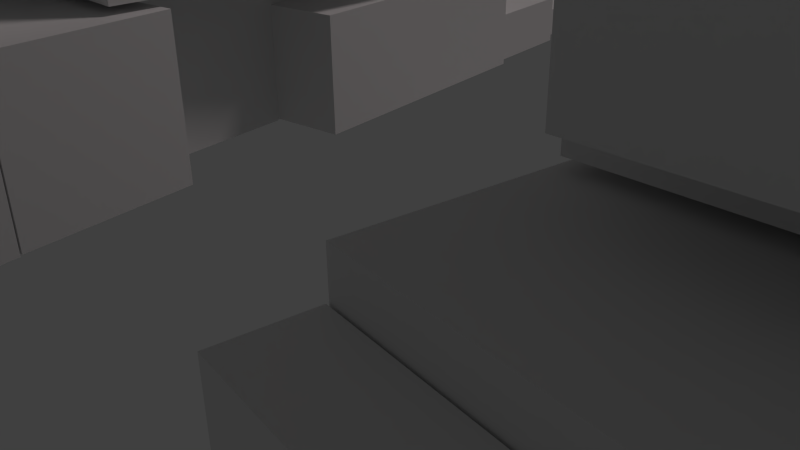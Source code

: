 # Source: mecha02.blend  (saved by Blender 2.78.0; exported with 4.5.12 LTS)
import bpy
from mathutils import Matrix  # noqa: F401  (used for matrix-valued properties, if any)

bpy.ops.wm.read_factory_settings(use_empty=True)
scene = bpy.context.scene
scene.name = 'Scene'

# ---- collections
col_collection_1 = bpy.data.collections.new('Collection 1'); scene.collection.children.link(col_collection_1)

# ---- materials (node trees are filled in below, after node groups)
mat_material = bpy.data.materials.new('Material')
mat_material.alpha_threshold = 0.0
mat_material.use_transparent_shadow = False
mat_material.roughness = 0.5
mat_material.line_color = (0.0, 0.0, 0.0, 1.0)

# ---- material node trees

# ---- world
world_world = bpy.data.worlds.new('World'); scene.world = world_world
world_world.color = (0.05088, 0.05088, 0.05088)
world_world.use_sun_shadow = False
world_world.sun_shadow_jitter_overblur = 0.0
world_world.cycles.sampling_method = 'NONE'
world_world.cycles.sample_map_resolution = 256

# ---- cameras
cam_camera = bpy.data.cameras.new('Camera')
cam_camera.clip_end = 100.0
cam_camera.lens = 35.0
cam_camera.sensor_width = 32.0
cam_camera.sensor_height = 18.0
cam_camera.ortho_scale = 7.314
cam_camera.dof.focus_distance = 0.0
cam_camera.dof.aperture_fstop = 128.0

# ---- lights
light_lamp = bpy.data.lights.new('Lamp', 'SUN')
light_lamp.color = (1.0, 0.8829, 0.8829)
light_lamp.transmission_factor = 0.0
light_lamp.cutoff_distance = 30.0
light_lamp.angle = 0.1993
light_lamp.energy = 0.5
light_lamp.shadow_buffer_clip_start = 1.001
light_lamp.shadow_soft_size = 0.1
light_lamp.shadow_cascade_max_distance = 1000.0
light_lamp.cycles.use_multiple_importance_sampling = False

# ---- meshes
me_cube_027 = bpy.data.meshes.new('Cube.027')
me_cube_027.from_pydata([(1.353, 1.145, -2.055), (1.353, 1.534, -2.384), (1.555, 1.534, -2.384), (1.555, 1.145, -2.055), (1.353, 1.988, -1.321), (1.353, 2.377, -1.651), (1.555, 2.377, -1.651), (1.555, 1.988, -1.321), (1.314, 0.5815, -0.0793), (1.314, 2.299, -0.989), (1.595, 2.299, -0.989), (1.595, 0.5815, -0.0793), (1.314, 0.794, 0.2748), (1.314, 2.512, -0.6349), (1.595, 2.512, -0.6349), (1.595, 0.794, 0.2748), (1.314, 0.2504, -1.077), (1.314, 5.11, -2.815), (1.595, 5.11, -2.815), (1.595, 0.2504, -1.077), (1.314, 0.4166, -0.5746), (1.314, 5.276, -2.313), (1.595, 5.276, -2.313), (1.595, 0.4166, -0.5746), (1.314, 0.3744, -0.5649), (1.314, 5.464, -2.386), (1.595, 5.464, -2.386), (1.595, 0.3744, -0.5649), (1.314, 0.5405, -0.06274), (1.314, 5.631, -1.884), (1.595, 5.631, -1.884), (1.595, 0.5405, -0.06274), (1.248, 0.9759, -2.531), (1.248, 1.743, -2.975), (1.726, 1.743, -2.975), (1.726, 0.9759, -2.531), (1.248, 1.403, -1.733), (1.248, 2.17, -2.177), (1.726, 2.17, -2.177), (1.726, 1.403, -1.733), (-1.691, 0.9822, -2.565), (-1.691, 1.75, -3.008), (-1.214, 1.75, -3.008), (-1.214, 0.9822, -2.565), (-1.691, 1.409, -1.767), (-1.691, 2.176, -2.21), (-1.214, 2.176, -2.21), (-1.214, 1.409, -1.767), (1.178, -1.128, -1.332), (1.178, -0.5829, -1.222), (1.785, -0.5829, -1.222), (1.785, -1.128, -1.332), (1.178, -1.233, -0.7652), (1.178, -0.6878, -0.656), (1.785, -0.6878, -0.656), (1.785, -1.233, -0.7652), (-1.752, -1.128, -1.332), (-1.752, -0.5829, -1.222), (-1.145, -0.5829, -1.222), (-1.145, -1.128, -1.332), (-1.752, -1.233, -0.7652), (-1.752, -0.6878, -0.656), (-1.145, -0.6878, -0.656), (-1.145, -1.233, -0.7652), (-1.742, 1.055, -2.707), (-1.742, 1.546, -1.663), (-1.163, 1.546, -1.663), (-1.163, 1.055, -2.707), (-1.742, -1.057, -1.632), (-1.742, -0.5656, -0.5886), (-1.163, -0.5656, -0.5886), (-1.163, -1.057, -1.632), (1.191, 1.055, -2.707), (1.191, 1.546, -1.663), (1.769, 1.546, -1.663), (1.769, 1.055, -2.707), (1.191, -1.057, -1.632), (1.191, -0.5656, -0.5886), (1.769, -0.5656, -0.5886), (1.769, -1.057, -1.632), (1.222, -1.301, -0.8935), (1.222, -0.3229, -0.6975), (1.738, -0.3229, -0.6975), (1.738, -1.301, -0.8935), (1.222, -1.551, 0.4579), (1.222, -0.5733, 0.6539), (1.738, -0.5733, 0.6539), (1.738, -1.551, 0.4579), (-1.719, -1.301, -0.8935), (-1.719, -0.3229, -0.6975), (-1.204, -0.3229, -0.6975), (-1.204, -1.301, -0.8935), (-1.719, -1.551, 0.4579), (-1.719, -0.5733, 0.6539), (-1.204, -0.5733, 0.6539), (-1.204, -1.551, 0.4579), (2.292, -2.607, -1.34), (2.292, -0.6399, -0.9455), (2.42, -0.6617, -0.8279), (2.42, -2.629, -1.222), (1.646, -3.333, 2.58), (1.774, -3.355, 2.697), (1.782, 0.09424, 2.503), (1.646, -0.7516, 3.097), (1.774, -0.8183, 3.206), (1.914, 0.09117, 2.619), (-2.373, -2.608, -1.334), (-2.373, -0.641, -0.9398), (-2.231, -0.6354, -0.97), (-2.231, -2.603, -1.364), (-1.791, -3.341, 2.621), (-1.65, -3.335, 2.591), (-1.888, 0.09051, 2.523), (-1.791, -0.7592, 3.138), (-1.65, -0.7985, 3.099), (-1.745, 0.1155, 2.487), (0.9488, -1.678, 0.4439), (0.9488, -0.2427, 0.7314), (2.03, -0.323, 1.165), (2.03, -1.758, 0.8771), (0.783, -1.948, 1.904), (0.783, -0.5131, 2.191), (1.864, -0.5934, 2.624), (1.864, -2.029, 2.337), (0.9776, -1.522, 0.43), (0.9776, -0.3823, 0.6584), (1.855, -0.3907, 0.7037), (1.855, -1.531, 0.4753), (0.9602, -1.742, 1.615), (0.9602, -0.6018, 1.843), (1.838, -0.6102, 1.889), (1.838, -1.75, 1.66), (-1.842, -1.522, 0.43), (-1.842, -0.3823, 0.6584), (-0.9639, -0.3907, 0.7037), (-0.9639, -1.531, 0.4753), (-1.859, -1.742, 1.615), (-1.859, -0.6018, 1.843), (-0.9813, -0.6102, 1.889), (-0.9813, -1.75, 1.66), (-2.035, -1.758, 0.8764), (-2.035, -0.3228, 1.164), (-0.9535, -0.2428, 0.732), (-0.9535, -1.678, 0.4444), (-1.87, -2.029, 2.336), (-1.87, -0.5933, 2.624), (-0.7881, -0.5133, 2.192), (-0.7881, -1.949, 1.904), (-0.1957, -0.945, 0.8075), (-0.1957, -0.114, 0.5989), (0.1957, -0.114, 0.5989), (0.1957, -0.945, 0.8075), (-0.1957, -0.8275, 1.314), (-0.1957, 0.003594, 1.105), (0.1957, 0.003594, 1.105), (0.1957, -0.8275, 1.314), (-0.08358, -1.173, 1.23), (-0.08358, -0.2899, 1.407), (0.1307, -0.2899, 1.407), (0.1307, -1.173, 1.23), (-0.08358, -1.323, 2.034), (-0.08358, -0.439, 2.211), (0.1307, -0.439, 2.211), (0.1307, -1.323, 2.034), (-0.1357, -0.8433, 1.346), (-0.1357, 0.1402, 1.543), (0.1357, 0.1402, 1.543), (0.1357, -0.8433, 1.346), (-0.1357, -0.9378, 1.856), (-0.1357, 0.04581, 2.053), (0.1357, 0.04581, 2.053), (0.1357, -0.9378, 1.856), (0.09239, -1.23, 1.316), (0.09239, -0.3469, 1.493), (0.2949, -0.3469, 1.493), (0.2949, -1.23, 1.316), (0.09239, -1.38, 2.121), (0.09239, -0.496, 2.298), (0.2949, -0.496, 2.298), (0.2949, -1.38, 2.121), (-0.2704, -1.23, 1.316), (-0.2704, -0.3469, 1.493), (-0.06789, -0.3469, 1.493), (-0.06789, -1.23, 1.316), (-0.2704, -1.38, 2.121), (-0.2704, -0.496, 2.298), (-0.06789, -0.496, 2.298), (-0.06789, -1.38, 2.121), (0.3197, -0.9449, 1.136), (0.3197, 0.3435, 1.394), (0.4763, 0.3309, 1.462), (0.4763, -0.9575, 1.204), (0.2406, -1.064, 1.78), (0.2406, 0.2243, 2.038), (0.3972, 0.2117, 2.106), (0.3972, -1.077, 1.848), (-0.4446, -0.9584, 1.209), (-0.4446, 0.33, 1.467), (-0.2888, 0.3436, 1.394), (-0.2888, -0.9448, 1.136), (-0.3589, -1.077, 1.85), (-0.3589, 0.2113, 2.108), (-0.2031, 0.2249, 2.035), (-0.2031, -1.064, 1.776), (-0.2822, -1.359, 1.293), (-0.2822, -0.04734, 1.335), (-0.06789, -0.04734, 1.335), (-0.06789, -1.359, 1.293), (-0.2822, -1.383, 2.112), (-0.2822, -0.0713, 2.154), (-0.06789, -0.0713, 2.154), (-0.06789, -1.383, 2.112), (0.09239, -1.359, 1.293), (0.09239, -0.04734, 1.335), (0.3067, -0.04734, 1.335), (0.3067, -1.359, 1.293), (0.09239, -1.383, 2.112), (0.09239, -0.0713, 2.154), (0.3067, -0.0713, 2.154), (0.3067, -1.383, 2.112), (-0.258, -1.566, 0.6935), (-0.258, -0.278, 0.9516), (0.258, -0.278, 0.9516), (0.258, -1.566, 0.6935), (-0.258, -1.661, 1.205), (-0.258, -0.3728, 1.463), (0.258, -0.3728, 1.463), (0.258, -1.661, 1.205), (-0.6831, -1.466, 0.3422), (-0.6831, 0.4151, 0.2586), (-0.47, 0.4151, 0.2586), (-0.47, -1.466, 0.3422), (-0.6831, -1.423, 1.379), (-0.6831, 0.4577, 1.296), (-0.47, 0.4577, 1.296), (-0.47, -1.423, 1.379), (0.4878, -1.466, 0.3422), (0.4878, 0.4151, 0.2586), (0.701, 0.4151, 0.2586), (0.701, -1.466, 0.3422), (0.4878, -1.423, 1.379), (0.4878, 0.4577, 1.296), (0.701, 0.4577, 1.296), (0.701, -1.423, 1.379), (-0.5453, -3.082, -0.9987), (-0.5453, -1.307, -0.4035), (-0.1219, -1.307, -0.4035), (-0.1219, -3.082, -0.9987), (-0.5453, -3.318, -0.2398), (-0.5453, -1.542, 0.3554), (-0.1219, -1.542, 0.3554), (-0.1219, -3.318, -0.2398), (-0.6413, -4.193, -0.8995), (-0.6413, -1.223, 0.09606), (-0.02591, -1.223, 0.09606), (-0.02591, -4.193, -0.8995), (-0.6413, -4.485, 0.04179), (-0.6413, -1.515, 1.037), (-0.02591, -1.515, 1.037), (-0.02591, -4.485, 0.04179), (0.1127, -3.082, -0.9987), (0.1127, -1.307, -0.4035), (0.5361, -1.307, -0.4035), (0.5361, -3.082, -0.9987), (0.1127, -3.318, -0.2398), (0.1127, -1.542, 0.3554), (0.5361, -1.542, 0.3554), (0.5361, -3.318, -0.2398), (0.01676, -4.193, -0.8995), (0.01676, -1.223, 0.09606), (0.6321, -1.223, 0.09606), (0.6321, -4.193, -0.8995), (0.01676, -4.485, 0.04179), (0.01676, -1.515, 1.037), (0.6321, -1.515, 1.037), (0.6321, -4.485, 0.04179), (-0.7088, -1.975, -1.222), (-0.7088, 0.1863, -0.7888), (0.7088, 0.1863, -0.7888), (0.7088, -1.975, -1.222), (-0.7088, -2.3, 0.5333), (-0.7088, -0.1388, 0.9663), (0.7088, -0.1388, 0.9663), (0.7088, -2.3, 0.5333), (-1.0, -1.0, -1.0), (-1.0, 1.0, -1.0), (1.0, 1.0, -1.0), (1.0, -1.0, -1.0), (-1.0, -1.0, 1.0), (-1.0, 1.0, 1.0), (1.0, 1.0, 1.0), (1.0, -1.0, 1.0), (-0.5368, -1.771, -1.778), (-0.5368, 0.1962, -1.384), (0.5368, 0.1962, -1.384), (0.5368, -1.771, -1.778), (-0.5368, -1.86, -1.301), (-0.5368, 0.1078, -0.9073), (0.5368, 0.1078, -0.9073), (0.5368, -1.86, -1.301), (-0.3974, -3.747, -3.662), (-0.3974, -2.76, -4.22), (0.3974, -2.76, -4.22), (0.3974, -3.747, -3.662), (-0.3974, -2.454, -1.253), (-0.3974, -1.466, -1.81), (0.3974, -1.466, -1.81), (0.3974, -2.454, -1.253), (-0.7088, -1.728, -3.773), (-0.7088, 0.8692, -3.253), (0.7088, 0.8692, -3.253), (0.7088, -1.728, -3.773), (-0.7088, -2.092, -1.81), (-0.7088, 0.5053, -1.289), (0.7088, 0.5053, -1.289), (0.7088, -2.092, -1.81), (-0.3389, 0.2249, -3.684), (-0.3389, 1.471, -3.73), (0.3389, 1.471, -3.73), (0.3389, 0.2249, -3.684), (-0.3389, 0.3049, -1.332), (-0.3389, 1.551, -1.378), (0.3389, 1.551, -1.378), (0.3389, 0.3049, -1.332), (-1.266, -0.411, -9.942), (-1.289, -0.1349, -9.887), (-0.4855, 0.07867, -9.844), (-0.463, -0.1974, -9.899), (-1.266, -0.5348, -9.273), (-1.289, -0.2588, -9.218), (-0.4855, -0.0452, -9.175), (-0.463, -0.3212, -9.231), (-1.289, -0.1282, -9.879), (-1.356, 0.6867, -9.716), (-0.5525, 0.9003, -9.673), (-0.4861, 0.08542, -9.836), (-1.289, -0.278, -9.07), (-1.356, 0.5369, -8.907), (-0.5525, 0.7505, -8.864), (-0.4861, -0.06442, -9.028), (-1.182, 0.7564, -9.711), (-1.248, 1.571, -9.548), (-0.7967, 1.691, -9.524), (-0.7303, 0.8764, -9.687), (-1.182, 0.5977, -8.854), (-1.248, 1.413, -8.691), (-0.7967, 1.533, -8.667), (-0.7303, 0.7177, -8.83), (-0.8785, 3.264, -9.191), (-0.932, 3.921, -9.059), (-0.7746, 3.963, -9.051), (-0.7211, 3.306, -9.182), (-0.8785, 3.209, -8.892), (-0.932, 3.866, -8.76), (-0.7746, 3.907, -8.752), (-0.7211, 3.251, -8.884), (-0.8991, 3.901, -9.053), (-0.9317, 4.301, -8.973), (-0.8359, 4.327, -8.968), (-0.8033, 3.927, -9.048), (-0.8991, 3.868, -8.871), (-0.9317, 4.267, -8.791), (-0.8359, 4.293, -8.786), (-0.8033, 3.893, -8.866), (-1.579, 3.72, -9.089), (-1.612, 4.12, -9.009), (-1.516, 4.146, -9.004), (-1.483, 3.746, -9.084), (-1.579, 3.687, -8.907), (-1.612, 4.087, -8.827), (-1.516, 4.112, -8.822), (-1.483, 3.712, -8.902), (-1.559, 3.083, -9.227), (-1.612, 3.74, -9.095), (-1.455, 3.782, -9.087), (-1.401, 3.125, -9.219), (-1.559, 3.028, -8.928), (-1.612, 3.685, -8.797), (-1.455, 3.727, -8.788), (-1.401, 3.07, -8.92), (-0.7042, 3.328, -9.189), (-0.5761, 1.756, -9.504), (-0.7996, 1.696, -9.516), (-0.9278, 3.268, -9.201), (-0.7042, 3.211, -8.561), (-0.5761, 1.639, -8.876), (-0.7996, 1.58, -8.888), (-0.9278, 3.152, -8.573), (-1.378, 3.148, -9.225), (-1.25, 1.576, -9.54), (-1.474, 1.517, -9.552), (-1.602, 3.089, -9.237), (-1.378, 3.032, -8.597), (-1.25, 1.46, -8.912), (-1.474, 1.4, -8.924), (-1.602, 2.973, -8.609), (-0.9366, 3.406, -9.175), (-0.7964, 1.686, -9.52), (-1.248, 1.566, -9.544), (-1.388, 3.286, -9.199), (-0.9366, 3.248, -8.318), (-0.7964, 1.528, -8.663), (-1.248, 1.408, -8.687), (-1.388, 3.128, -8.343), (-0.9366, 3.278, -8.481), (-1.388, 3.158, -8.507), (-0.9586, 3.676, -9.121), (-1.41, 3.556, -9.145), (-0.9586, 3.548, -8.427), (-1.41, 3.428, -8.453), (-1.504, 0.16, -8.742), (-1.504, 2.39, -8.296), (-0.682, 2.39, -8.296), (-0.682, 0.16, -8.742), (-1.504, -0.2804, -6.365), (-1.504, 1.95, -5.918), (-0.682, 1.95, -5.918), (-0.682, -0.2804, -6.365), (-1.607, 0.5042, -8.872), (-1.607, 2.117, -8.549), (-0.5795, 2.117, -8.549), (-0.5795, 0.5042, -8.872), (-1.607, -0.06039, -5.824), (-1.607, 1.552, -5.501), (-0.5795, 1.552, -5.501), (-0.5795, -0.06039, -5.824), (-1.363, 1.234, -5.974), (-1.363, 1.859, -6.192), (-0.8234, 1.859, -6.192), (-0.8234, 1.234, -5.974), (-1.363, 1.646, -4.694), (-1.363, 2.271, -4.911), (-0.8234, 2.271, -4.911), (-0.8234, 1.646, -4.694), (-1.281, -0.009966, -5.987), (-1.57, 1.156, -5.256), (-0.9741, 1.604, -5.166), (-0.6849, 0.4379, -5.897), (-1.091, -1.338, -3.421), (-1.38, -0.1715, -2.69), (-0.7847, 0.2763, -2.601), (-0.4954, -0.8898, -3.331), (-1.406, -0.03981, -5.761), (-1.63, 0.8637, -5.194), (-0.8254, 1.469, -5.073), (-0.6013, 0.565, -5.639), (-1.24, -1.202, -3.514), (-1.464, -0.2986, -2.948), (-0.6595, 0.3062, -2.827), (-0.4354, -0.5974, -3.393), (-1.64, 0.9483, -5.753), (-1.64, 1.434, -5.655), (-0.5462, 1.434, -5.655), (-0.5462, 0.9483, -5.753), (-1.64, 0.8547, -5.247), (-1.64, 1.341, -5.15), (-0.5462, 1.341, -5.15), (-0.5462, 0.8547, -5.247), (0.5977, 0.9483, -5.753), (0.5977, 1.434, -5.655), (1.691, 1.434, -5.655), (1.691, 0.9483, -5.753), (0.5977, 0.8547, -5.247), (0.5977, 1.341, -5.15), (1.691, 1.341, -5.15), (1.691, 0.8547, -5.247), (0.5869, 0.5354, -5.645), (0.7905, 1.454, -5.076), (1.607, 0.9041, -5.186), (1.403, -0.01405, -5.755), (0.4362, -0.6377, -3.401), (0.6398, 0.2804, -2.832), (1.456, -0.2691, -2.942), (1.253, -1.187, -3.511), (0.6739, 0.4142, -5.902), (0.9367, 1.599, -5.167), (1.541, 1.192, -5.249), (1.279, 0.007265, -5.983), (0.5018, -0.9258, -3.339), (0.7646, 0.2591, -2.604), (1.369, -0.1478, -2.686), (1.106, -1.333, -3.42), (0.875, 1.234, -5.974), (0.875, 1.859, -6.192), (1.414, 1.859, -6.192), (1.414, 1.234, -5.974), (0.875, 1.646, -4.694), (0.875, 2.271, -4.911), (1.414, 2.271, -4.911), (1.414, 1.646, -4.694), (0.631, 0.5042, -8.872), (0.631, 2.117, -8.549), (1.658, 2.117, -8.549), (1.658, 0.5042, -8.872), (0.631, -0.06039, -5.824), (0.631, 1.552, -5.501), (1.658, 1.552, -5.501), (1.658, -0.06039, -5.824), (0.7335, 0.16, -8.742), (0.7335, 2.39, -8.296), (1.556, 2.39, -8.296), (1.556, 0.16, -8.742), (0.7335, -0.2804, -6.365), (0.7335, 1.95, -5.918), (1.556, 1.95, -5.918), (1.556, -0.2804, -6.365), (0.5517, -0.2196, -9.904), (0.5709, 0.05721, -9.848), (1.376, -0.1249, -9.885), (1.357, -0.4018, -9.94), (0.5517, -0.3435, -9.235), (0.5709, -0.06667, -9.18), (1.376, -0.2488, -9.216), (1.357, -0.5257, -9.272), (0.5714, 0.06398, -9.841), (0.6281, 0.8813, -9.677), (1.434, 0.6992, -9.714), (1.377, -0.1182, -9.877), (0.5714, -0.08586, -9.032), (0.6281, 0.7315, -8.868), (1.434, 0.5493, -8.905), (1.377, -0.268, -9.068), (0.8061, 0.8643, -9.689), (0.8627, 1.682, -9.526), (1.315, 1.579, -9.546), (1.259, 0.762, -9.71), (0.8061, 0.7056, -8.833), (0.8627, 1.523, -8.669), (1.315, 1.421, -8.689), (1.259, 0.6033, -8.853), (1.47, 3.134, -9.217), (1.516, 3.793, -9.085), (1.673, 3.757, -9.092), (1.628, 3.099, -9.224), (1.47, 3.079, -8.918), (1.516, 3.738, -8.786), (1.673, 3.702, -8.793), (1.628, 3.043, -8.925), (1.545, 3.758, -9.082), (1.572, 4.159, -9.001), (1.668, 4.137, -9.006), (1.641, 3.736, -9.086), (1.545, 3.724, -8.9), (1.572, 4.125, -8.819), (1.668, 4.104, -8.824), (1.641, 3.703, -8.904), (0.8624, 3.912, -9.051), (0.8902, 4.313, -8.97), (0.9863, 4.292, -8.975), (0.9585, 3.891, -9.055), (0.8624, 3.879, -8.869), (0.8902, 4.28, -8.789), (0.9863, 4.258, -8.793), (0.9585, 3.857, -8.873), (0.7877, 3.289, -9.186), (0.8333, 3.947, -9.054), (0.9912, 3.911, -9.061), (0.9455, 3.253, -9.193), (0.7877, 3.233, -8.887), (0.8333, 3.892, -8.755), (0.9912, 3.856, -8.762), (0.9455, 3.198, -8.894), (1.647, 3.111, -9.233), (1.538, 1.535, -9.548), (1.313, 1.585, -9.538), (1.423, 3.162, -9.222), (1.647, 2.995, -8.604), (1.538, 1.418, -8.92), (1.313, 1.469, -8.91), (1.423, 3.046, -8.594), (0.9707, 3.264, -9.202), (0.8614, 1.688, -9.518), (0.6372, 1.738, -9.508), (0.7465, 3.315, -9.192), (0.9707, 3.148, -8.574), (0.8614, 1.571, -8.89), (0.6372, 1.622, -8.88), (0.7465, 3.199, -8.564), (1.435, 3.3, -9.196), (1.315, 1.574, -9.542), (0.8624, 1.677, -9.522), (0.982, 3.402, -9.176), (1.435, 3.141, -8.34), (1.315, 1.416, -8.685), (0.8624, 1.518, -8.665), (0.982, 3.243, -8.319), (1.435, 3.171, -8.502), (0.982, 3.274, -8.484), (1.453, 3.57, -9.142), (1.001, 3.673, -9.122), (1.453, 3.442, -8.448), (1.001, 3.544, -8.429)], [], [(4, 5, 1, 0), (5, 6, 2, 1), (6, 7, 3, 2), (7, 4, 0, 3), (0, 1, 2, 3), (7, 6, 5, 4), (12, 13, 9, 8), (13, 14, 10, 9), (14, 15, 11, 10), (15, 12, 8, 11), (8, 9, 10, 11), (15, 14, 13, 12), (20, 21, 17, 16), (21, 22, 18, 17), (22, 23, 19, 18), (23, 20, 16, 19), (16, 17, 18, 19), (23, 22, 21, 20), (28, 29, 25, 24), (29, 30, 26, 25), (30, 31, 27, 26), (31, 28, 24, 27), (24, 25, 26, 27), (31, 30, 29, 28), (36, 37, 33, 32), (37, 38, 34, 33), (38, 39, 35, 34), (39, 36, 32, 35), (32, 33, 34, 35), (39, 38, 37, 36), (44, 45, 41, 40), (45, 46, 42, 41), (46, 47, 43, 42), (47, 44, 40, 43), (40, 41, 42, 43), (47, 46, 45, 44), (52, 53, 49, 48), (53, 54, 50, 49), (54, 55, 51, 50), (55, 52, 48, 51), (48, 49, 50, 51), (55, 54, 53, 52), (60, 61, 57, 56), (61, 62, 58, 57), (62, 63, 59, 58), (63, 60, 56, 59), (56, 57, 58, 59), (63, 62, 61, 60), (68, 69, 65, 64), (69, 70, 66, 65), (70, 71, 67, 66), (71, 68, 64, 67), (64, 65, 66, 67), (71, 70, 69, 68), (76, 77, 73, 72), (77, 78, 74, 73), (78, 79, 75, 74), (79, 76, 72, 75), (72, 73, 74, 75), (79, 78, 77, 76), (84, 85, 81, 80), (85, 86, 82, 81), (86, 87, 83, 82), (87, 84, 80, 83), (80, 81, 82, 83), (87, 86, 85, 84), (92, 93, 89, 88), (93, 94, 90, 89), (94, 95, 91, 90), (95, 92, 88, 91), (88, 89, 90, 91), (95, 94, 93, 92), (104, 101, 99, 98, 105), (101, 100, 96, 99), (96, 97, 98, 99), (101, 104, 103, 100), (100, 103, 102, 97, 96), (102, 105, 98, 97), (102, 103, 104, 105), (114, 111, 109, 108, 115), (111, 110, 106, 109), (106, 107, 108, 109), (111, 114, 113, 110), (110, 113, 112, 107, 106), (112, 115, 108, 107), (112, 113, 114, 115), (120, 121, 117, 116), (121, 122, 118, 117), (122, 123, 119, 118), (123, 120, 116, 119), (116, 117, 118, 119), (123, 122, 121, 120), (128, 129, 125, 124), (129, 130, 126, 125), (130, 131, 127, 126), (131, 128, 124, 127), (124, 125, 126, 127), (131, 130, 129, 128), (136, 137, 133, 132), (137, 138, 134, 133), (138, 139, 135, 134), (139, 136, 132, 135), (132, 133, 134, 135), (139, 138, 137, 136), (144, 145, 141, 140), (145, 146, 142, 141), (146, 147, 143, 142), (147, 144, 140, 143), (140, 141, 142, 143), (147, 146, 145, 144), (152, 153, 149, 148), (153, 154, 150, 149), (154, 155, 151, 150), (155, 152, 148, 151), (148, 149, 150, 151), (155, 154, 153, 152), (160, 161, 157, 156), (161, 162, 158, 157), (162, 163, 159, 158), (163, 160, 156, 159), (156, 157, 158, 159), (163, 162, 161, 160), (168, 169, 165, 164), (169, 170, 166, 165), (170, 171, 167, 166), (171, 168, 164, 167), (164, 165, 166, 167), (171, 170, 169, 168), (176, 177, 173, 172), (177, 178, 174, 173), (178, 179, 175, 174), (179, 176, 172, 175), (172, 173, 174, 175), (179, 178, 177, 176), (184, 185, 181, 180), (185, 186, 182, 181), (186, 187, 183, 182), (187, 184, 180, 183), (180, 181, 182, 183), (187, 186, 185, 184), (192, 193, 189, 188), (193, 194, 190, 189), (194, 195, 191, 190), (195, 192, 188, 191), (188, 189, 190, 191), (195, 194, 193, 192), (200, 201, 197, 196), (201, 202, 198, 197), (202, 203, 199, 198), (203, 200, 196, 199), (196, 197, 198, 199), (203, 202, 201, 200), (208, 209, 205, 204), (209, 210, 206, 205), (210, 211, 207, 206), (211, 208, 204, 207), (204, 205, 206, 207), (211, 210, 209, 208), (216, 217, 213, 212), (217, 218, 214, 213), (218, 219, 215, 214), (219, 216, 212, 215), (212, 213, 214, 215), (219, 218, 217, 216), (224, 225, 221, 220), (225, 226, 222, 221), (226, 227, 223, 222), (227, 224, 220, 223), (220, 221, 222, 223), (227, 226, 225, 224), (232, 233, 229, 228), (233, 234, 230, 229), (234, 235, 231, 230), (235, 232, 228, 231), (228, 229, 230, 231), (235, 234, 233, 232), (240, 241, 237, 236), (241, 242, 238, 237), (242, 243, 239, 238), (243, 240, 236, 239), (236, 237, 238, 239), (243, 242, 241, 240), (248, 249, 245, 244), (249, 250, 246, 245), (250, 251, 247, 246), (251, 248, 244, 247), (244, 245, 246, 247), (251, 250, 249, 248), (256, 257, 253, 252), (257, 258, 254, 253), (258, 259, 255, 254), (259, 256, 252, 255), (252, 253, 254, 255), (259, 258, 257, 256), (264, 265, 261, 260), (265, 266, 262, 261), (266, 267, 263, 262), (267, 264, 260, 263), (260, 261, 262, 263), (267, 266, 265, 264), (272, 273, 269, 268), (273, 274, 270, 269), (274, 275, 271, 270), (275, 272, 268, 271), (268, 269, 270, 271), (275, 274, 273, 272), (280, 281, 277, 276), (281, 282, 278, 277), (282, 283, 279, 278), (283, 280, 276, 279), (276, 277, 278, 279), (283, 282, 281, 280), (288, 289, 285, 284), (289, 290, 286, 285), (290, 291, 287, 286), (291, 288, 284, 287), (284, 285, 286, 287), (291, 290, 289, 288), (296, 297, 293, 292), (297, 298, 294, 293), (298, 299, 295, 294), (299, 296, 292, 295), (292, 293, 294, 295), (299, 298, 297, 296), (304, 305, 301, 300), (305, 306, 302, 301), (306, 307, 303, 302), (307, 304, 300, 303), (300, 301, 302, 303), (307, 306, 305, 304), (312, 313, 309, 308), (313, 314, 310, 309), (314, 315, 311, 310), (315, 312, 308, 311), (308, 309, 310, 311), (315, 314, 313, 312), (320, 321, 317, 316), (321, 322, 318, 317), (322, 323, 319, 318), (323, 320, 316, 319), (316, 317, 318, 319), (323, 322, 321, 320), (328, 329, 325, 324), (329, 330, 326, 325), (330, 331, 327, 326), (331, 328, 324, 327), (324, 325, 326, 327), (331, 330, 329, 328), (336, 337, 333, 332), (337, 338, 334, 333), (338, 339, 335, 334), (339, 336, 332, 335), (332, 333, 334, 335), (339, 338, 337, 336), (344, 345, 341, 340), (345, 346, 342, 341), (346, 347, 343, 342), (347, 344, 340, 343), (340, 341, 342, 343), (347, 346, 345, 344), (352, 353, 349, 348), (353, 354, 350, 349), (354, 355, 351, 350), (355, 352, 348, 351), (348, 349, 350, 351), (355, 354, 353, 352), (360, 361, 357, 356), (361, 362, 358, 357), (362, 363, 359, 358), (363, 360, 356, 359), (356, 357, 358, 359), (363, 362, 361, 360), (368, 369, 365, 364), (369, 370, 366, 365), (370, 371, 367, 366), (371, 368, 364, 367), (364, 365, 366, 367), (371, 370, 369, 368), (376, 377, 373, 372), (377, 378, 374, 373), (378, 379, 375, 374), (379, 376, 372, 375), (372, 373, 374, 375), (379, 378, 377, 376), (380, 381, 382, 383), (384, 387, 386, 385), (380, 384, 385, 381), (381, 385, 386, 382), (382, 386, 387, 383), (384, 380, 383, 387), (388, 389, 390, 391), (392, 395, 394, 393), (388, 392, 393, 389), (389, 393, 394, 390), (390, 394, 395, 391), (392, 388, 391, 395), (396, 397, 398, 399), (400, 403, 402, 401), (396, 404, 400, 401, 397), (397, 401, 402, 398), (398, 402, 403, 405, 399), (405, 404, 408, 409), (400, 404, 405, 403), (408, 406, 407, 409), (399, 405, 409, 407), (404, 396, 406, 408), (396, 399, 407, 406), (414, 415, 411, 410), (415, 416, 412, 411), (416, 417, 413, 412), (417, 414, 410, 413), (410, 411, 412, 413), (417, 416, 415, 414), (422, 423, 419, 418), (423, 424, 420, 419), (424, 425, 421, 420), (425, 422, 418, 421), (418, 419, 420, 421), (425, 424, 423, 422), (430, 431, 427, 426), (431, 432, 428, 427), (432, 433, 429, 428), (433, 430, 426, 429), (426, 427, 428, 429), (433, 432, 431, 430), (438, 439, 435, 434), (439, 440, 436, 435), (440, 441, 437, 436), (441, 438, 434, 437), (434, 435, 436, 437), (441, 440, 439, 438), (446, 447, 443, 442), (447, 448, 444, 443), (448, 449, 445, 444), (449, 446, 442, 445), (442, 443, 444, 445), (449, 448, 447, 446), (454, 455, 451, 450), (455, 456, 452, 451), (456, 457, 453, 452), (457, 454, 450, 453), (450, 451, 452, 453), (457, 456, 455, 454), (462, 463, 459, 458), (463, 464, 460, 459), (464, 465, 461, 460), (465, 462, 458, 461), (458, 459, 460, 461), (465, 464, 463, 462), (470, 471, 467, 466), (471, 472, 468, 467), (472, 473, 469, 468), (473, 470, 466, 469), (466, 467, 468, 469), (473, 472, 471, 470), (478, 479, 475, 474), (479, 480, 476, 475), (480, 481, 477, 476), (481, 478, 474, 477), (474, 475, 476, 477), (481, 480, 479, 478), (486, 487, 483, 482), (487, 488, 484, 483), (488, 489, 485, 484), (489, 486, 482, 485), (482, 483, 484, 485), (489, 488, 487, 486), (494, 495, 491, 490), (495, 496, 492, 491), (496, 497, 493, 492), (497, 494, 490, 493), (490, 491, 492, 493), (497, 496, 495, 494), (502, 503, 499, 498), (503, 504, 500, 499), (504, 505, 501, 500), (505, 502, 498, 501), (498, 499, 500, 501), (505, 504, 503, 502), (510, 511, 507, 506), (511, 512, 508, 507), (512, 513, 509, 508), (513, 510, 506, 509), (506, 507, 508, 509), (513, 512, 511, 510), (518, 519, 515, 514), (519, 520, 516, 515), (520, 521, 517, 516), (521, 518, 514, 517), (514, 515, 516, 517), (521, 520, 519, 518), (526, 527, 523, 522), (527, 528, 524, 523), (528, 529, 525, 524), (529, 526, 522, 525), (522, 523, 524, 525), (529, 528, 527, 526), (534, 535, 531, 530), (535, 536, 532, 531), (536, 537, 533, 532), (537, 534, 530, 533), (530, 531, 532, 533), (537, 536, 535, 534), (542, 543, 539, 538), (543, 544, 540, 539), (544, 545, 541, 540), (545, 542, 538, 541), (538, 539, 540, 541), (545, 544, 543, 542), (550, 551, 547, 546), (551, 552, 548, 547), (552, 553, 549, 548), (553, 550, 546, 549), (546, 547, 548, 549), (553, 552, 551, 550), (558, 559, 555, 554), (559, 560, 556, 555), (560, 561, 557, 556), (561, 558, 554, 557), (554, 555, 556, 557), (561, 560, 559, 558), (562, 563, 564, 565), (566, 569, 568, 567), (562, 566, 567, 563), (563, 567, 568, 564), (564, 568, 569, 565), (566, 562, 565, 569), (570, 571, 572, 573), (574, 577, 576, 575), (570, 574, 575, 571), (571, 575, 576, 572), (572, 576, 577, 573), (574, 570, 573, 577), (578, 579, 580, 581), (582, 585, 584, 583), (578, 586, 582, 583, 579), (579, 583, 584, 580), (580, 584, 585, 587, 581), (587, 586, 590, 591), (582, 586, 587, 585), (590, 588, 589, 591), (581, 587, 591, 589), (586, 578, 588, 590), (578, 581, 589, 588)])
_uv = me_cube_027.uv_layers.new(name='UVMap')
_uv.uv.foreach_set('vector', [0.8933, 0.8037, 0.9088, 0.8013, 0.9088, 0.8358, 0.8933, 0.8381, 0.9631, 0.1938, 0.9694, 0.1938, 0.9694, 0.2239, 0.9631, 0.2239, 0.09094, 0.8725, 0.1065, 0.8749, 0.1065, 0.9093, 0.09094, 0.9069, 0.9647, 0.4261, 0.9709, 0.4261, 0.9709, 0.4562, 0.9647, 0.4562, 0.5896, 0.9797, 0.5896, 0.9911, 0.5834, 0.9911, 0.5834, 0.9798, 0.8036, 0.991, 0.8036, 0.9797, 0.8099, 0.9798, 0.8099, 0.991, 0.4132, 0.8466, 0.4132, 0.7866, 0.4259, 0.7873, 0.4259, 0.8473, 0.4401, 0.3335, 0.4487, 0.3335, 0.4487, 0.3437, 0.4401, 0.3438, 0.4869, 0.5729, 0.4869, 0.5129, 0.4997, 0.5123, 0.4997, 0.5722, 0.4611, 0.3335, 0.4698, 0.3335, 0.4698, 0.3437, 0.4611, 0.3437, 0.2877, 0.7866, 0.2877, 0.7405, 0.2964, 0.7404, 0.2964, 0.7865, 0.8499, 0.8634, 0.8499, 0.9095, 0.8413, 0.9095, 0.8413, 0.8634, 0.5208, 0.2054, 0.5208, 0.04622, 0.5371, 0.04583, 0.5371, 0.205, 0.3182, 0.993, 0.3095, 0.9931, 0.3095, 0.9781, 0.3182, 0.9781, 0.5239, 0.2528, 0.5239, 0.412, 0.5076, 0.4116, 0.5076, 0.2524, 0.7138, 0.9789, 0.7224, 0.979, 0.7224, 0.9938, 0.7138, 0.9938, 0.7201, 0.6339, 0.7201, 0.4981, 0.7288, 0.4981, 0.7288, 0.6338, 0.7289, 0.1555, 0.7289, 0.2912, 0.7202, 0.2912, 0.7202, 0.1555, 0.08883, 0.4473, 0.08883, 0.2805, 0.1052, 0.2802, 0.1052, 0.4469, 0.653, 0.9921, 0.6443, 0.9922, 0.6443, 0.9772, 0.653, 0.9772, 0.2102, 0.4469, 0.2102, 0.2802, 0.2265, 0.2806, 0.2265, 0.4473, 0.5575, 0.9783, 0.5661, 0.9783, 0.5661, 0.9932, 0.5575, 0.9932, 0.6992, 0.2976, 0.6992, 0.1555, 0.7079, 0.1555, 0.7079, 0.2976, 0.7201, 0.4858, 0.7201, 0.3436, 0.7288, 0.3436, 0.7288, 0.4858, 0.8054, 0.2118, 0.8328, 0.2127, 0.8328, 0.2406, 0.8054, 0.2397, 0.2965, 0.5962, 0.2817, 0.5962, 0.2817, 0.573, 0.2965, 0.5729, 0.4783, 0.1281, 0.4509, 0.129, 0.4509, 0.1011, 0.4783, 0.1002, 0.931, 0.6329, 0.9162, 0.6329, 0.9162, 0.6098, 0.931, 0.6098, 0.5575, 0.9659, 0.5575, 0.9456, 0.5722, 0.9455, 0.5722, 0.9659, 0.6174, 0.9469, 0.6174, 0.9673, 0.6027, 0.9672, 0.6027, 0.9469, 0.3453, 0.13, 0.3179, 0.1291, 0.3179, 0.1012, 0.3453, 0.1021, 0.8738, 0.3309, 0.8591, 0.3309, 0.8591, 0.3077, 0.8738, 0.3076, 0.816, 0.7293, 0.7886, 0.7302, 0.7886, 0.7023, 0.816, 0.7014, 0.9159, 0.3897, 0.9306, 0.3897, 0.9306, 0.4129, 0.9159, 0.4128, 0.4167, 0.9372, 0.4167, 0.9576, 0.402, 0.9576, 0.402, 0.9373, 0.8184, 0.947, 0.8184, 0.9674, 0.8036, 0.9674, 0.8036, 0.947, 0.1896, 0.9387, 0.2067, 0.9384, 0.2067, 0.9562, 0.1896, 0.9564, 0.5259, 0.2178, 0.5259, 0.2365, 0.5081, 0.2365, 0.5081, 0.2178, 0.1228, 0.9386, 0.14, 0.9388, 0.14, 0.9566, 0.1228, 0.9564, 0.3952, 0.131, 0.3952, 0.1122, 0.413, 0.1122, 0.413, 0.131, 0.7961, 0.4124, 0.7789, 0.4124, 0.7789, 0.3936, 0.7961, 0.3936, 0.8746, 0.4106, 0.8574, 0.4106, 0.8574, 0.3918, 0.8746, 0.3918, 0.2561, 0.9571, 0.2389, 0.9574, 0.2389, 0.9396, 0.2561, 0.9394, 0.478, 0.2365, 0.478, 0.2178, 0.4958, 0.2178, 0.4958, 0.2365, 0.3885, 0.9552, 0.3713, 0.955, 0.3713, 0.9372, 0.3885, 0.9375, 0.4657, 0.2178, 0.4657, 0.2365, 0.4479, 0.2365, 0.4479, 0.2178, 0.6992, 0.31, 0.7164, 0.31, 0.7164, 0.3287, 0.6992, 0.3287, 0.8656, 0.6328, 0.8484, 0.6328, 0.8484, 0.6141, 0.8656, 0.6141, 0.1909, 0.5684, 0.2265, 0.5673, 0.2265, 0.6404, 0.1909, 0.6415, 0.8303, 0.04583, 0.8481, 0.04587, 0.8481, 0.1028, 0.8303, 0.1028, 0.6383, 0.622, 0.6027, 0.6209, 0.6027, 0.5478, 0.6383, 0.5489, 0.8467, 0.3103, 0.8289, 0.3103, 0.8289, 0.2534, 0.8467, 0.2533, 0.9233, 0.871, 0.9233, 0.9016, 0.9055, 0.9017, 0.9055, 0.8711, 0.9137, 0.1859, 0.9137, 0.1555, 0.9316, 0.1555, 0.9316, 0.186, 0.6413, 0.2286, 0.6057, 0.2297, 0.6057, 0.1566, 0.6413, 0.1555, 0.5575, 0.7906, 0.5753, 0.7906, 0.5753, 0.8476, 0.5575, 0.8475, 0.6359, 0.5124, 0.6003, 0.5113, 0.6003, 0.4382, 0.6359, 0.4393, 0.8451, 0.4006, 0.8272, 0.4006, 0.8272, 0.3437, 0.8451, 0.3436, 0.9199, 0.5036, 0.9199, 0.5342, 0.9021, 0.5343, 0.9021, 0.5037, 0.1785, 0.8944, 0.1785, 0.9248, 0.1607, 0.9248, 0.1607, 0.8943, 0.8194, 0.6886, 0.7886, 0.689, 0.7886, 0.6466, 0.8194, 0.6462, 0.9019, 0.08807, 0.8859, 0.08806, 0.8859, 0.04583, 0.9019, 0.04584, 0.03701, 0.8132, 0.006181, 0.8127, 0.006181, 0.7703, 0.03701, 0.7708, 0.8839, 0.7443, 0.8999, 0.7442, 0.8999, 0.7865, 0.8839, 0.7865, 0.8036, 0.9347, 0.8036, 0.9039, 0.8196, 0.9039, 0.8196, 0.9347, 0.7738, 0.9046, 0.7738, 0.9354, 0.7579, 0.9354, 0.7579, 0.9046, 0.8128, 0.1383, 0.782, 0.1387, 0.782, 0.09631, 0.8128, 0.09586, 0.8855, 0.1555, 0.9014, 0.1555, 0.9014, 0.1977, 0.8855, 0.1977, 0.07904, 0.461, 0.1099, 0.4614, 0.1099, 0.5038, 0.07904, 0.5034, 0.1626, 0.8397, 0.1785, 0.8397, 0.1785, 0.882, 0.1626, 0.882, 0.4907, 0.131, 0.4907, 0.1002, 0.5066, 0.1002, 0.5066, 0.131, 0.3254, 0.9066, 0.3254, 0.9374, 0.3095, 0.9374, 0.3095, 0.9066, 0.03051, 0.1437, 0.1105, 0.1449, 0.1105, 0.2678, 0.04846, 0.2669, 0.006181, 0.1666, 0.1007, 0.6637, 0.1051, 0.6667, 0.1051, 0.7909, 0.1007, 0.7879, 0.9475, 0.3436, 0.9475, 0.4055, 0.9436, 0.4056, 0.9436, 0.3437, 0.3021, 0.4007, 0.3021, 0.3209, 0.306, 0.3196, 0.306, 0.4008, 0.2265, 0.2667, 0.1452, 0.2679, 0.1228, 0.2451, 0.1645, 0.1446, 0.2265, 0.1437, 0.4244, 0.7482, 0.4198, 0.7511, 0.4209, 0.6464, 0.4253, 0.6433, 0.4244, 0.7482, 0.4253, 0.7694, 0.4209, 0.7722, 0.4198, 0.7511, 0.03051, 0.006169, 0.1105, 0.007303, 0.1105, 0.1313, 0.04846, 0.1305, 0.006181, 0.02986, 0.8194, 0.551, 0.815, 0.5514, 0.815, 0.4264, 0.8194, 0.4261, 0.1737, 0.6051, 0.1737, 0.5432, 0.1781, 0.5432, 0.1781, 0.6051, 0.5328, 0.8012, 0.5305, 0.7215, 0.5349, 0.7199, 0.5372, 0.8011, 0.2265, 0.1302, 0.1452, 0.1314, 0.1228, 0.1079, 0.1645, 0.007049, 0.2265, 0.006169, 0.1785, 0.8274, 0.174, 0.8268, 0.1741, 0.7218, 0.1785, 0.7221, 0.5372, 0.6981, 0.5349, 0.7199, 0.5305, 0.7215, 0.5327, 0.6977, 0.2841, 0.6577, 0.2389, 0.6584, 0.2389, 0.6126, 0.2841, 0.6119, 0.0883, 0.7096, 0.05358, 0.7193, 0.05358, 0.6734, 0.0883, 0.6637, 0.67, 0.418, 0.6247, 0.4173, 0.6247, 0.3715, 0.67, 0.3722, 0.3095, 0.6473, 0.3442, 0.657, 0.3442, 0.703, 0.3095, 0.6932, 0.4729, 0.7474, 0.4729, 0.7926, 0.4395, 0.7929, 0.4395, 0.7477, 0.7913, 0.7446, 0.7913, 0.7897, 0.7579, 0.7894, 0.7579, 0.7442, 0.782, 0.04635, 0.8179, 0.04583, 0.8179, 0.083, 0.782, 0.08353, 0.8484, 0.5647, 0.8755, 0.5637, 0.8755, 0.6007, 0.8484, 0.6017, 0.8148, 0.3813, 0.7789, 0.3808, 0.7789, 0.3436, 0.8148, 0.3441, 0.8444, 0.7442, 0.8716, 0.7453, 0.8716, 0.7823, 0.8444, 0.7813, 0.8846, 0.3436, 0.8846, 0.3795, 0.8574, 0.3795, 0.8574, 0.3436, 0.3055, 0.09413, 0.3055, 0.13, 0.2784, 0.13, 0.2784, 0.09409, 0.1587, 0.7947, 0.1228, 0.7952, 0.1228, 0.7581, 0.1587, 0.7575, 0.1909, 0.843, 0.2181, 0.8419, 0.2181, 0.879, 0.1909, 0.88, 0.7806, 0.2533, 0.8165, 0.2539, 0.8165, 0.291, 0.7806, 0.2905, 0.8459, 0.1555, 0.8731, 0.1565, 0.8731, 0.1935, 0.8459, 0.1925, 0.3998, 0.8429, 0.3998, 0.8788, 0.3727, 0.8788, 0.3727, 0.8429, 0.2389, 0.13, 0.2389, 0.09409, 0.266, 0.09413, 0.266, 0.13, 0.5451, 0.6847, 0.4999, 0.6853, 0.4999, 0.6395, 0.5451, 0.6389, 0.1909, 0.6538, 0.2256, 0.6636, 0.2256, 0.7095, 0.1909, 0.6997, 0.1681, 0.6747, 0.1228, 0.674, 0.1228, 0.6282, 0.1681, 0.6289, 0.3727, 0.6531, 0.4074, 0.6433, 0.4074, 0.6893, 0.3727, 0.699, 0.6443, 0.7838, 0.6443, 0.7386, 0.6777, 0.7389, 0.6777, 0.7841, 0.2389, 0.7867, 0.2389, 0.7416, 0.2724, 0.7412, 0.2724, 0.7864, 0.6603, 0.9083, 0.6603, 0.9347, 0.6443, 0.935, 0.6443, 0.9086, 0.4374, 0.1274, 0.4253, 0.1275, 0.4253, 0.1123, 0.4374, 0.1122, 0.6027, 0.9343, 0.6027, 0.9078, 0.6187, 0.9081, 0.6187, 0.9345, 0.9613, 0.07275, 0.9734, 0.07277, 0.9734, 0.08793, 0.9613, 0.08791, 0.9598, 0.7509, 0.9598, 0.7272, 0.9719, 0.7272, 0.9719, 0.7509, 0.9719, 0.7633, 0.9719, 0.7871, 0.9598, 0.787, 0.9598, 0.7633, 0.8678, 0.8988, 0.8678, 0.871, 0.8931, 0.8714, 0.8931, 0.8992, 0.9869, 0.05388, 0.9802, 0.05387, 0.9802, 0.02873, 0.9869, 0.02873, 0.2389, 0.8894, 0.2389, 0.8616, 0.2642, 0.8613, 0.2642, 0.889, 0.98, 0.1004, 0.9866, 0.1004, 0.9866, 0.1256, 0.98, 0.1256, 0.827, 0.1431, 0.827, 0.1153, 0.8336, 0.1153, 0.8336, 0.1431, 0.9724, 0.6368, 0.9724, 0.6646, 0.9658, 0.6646, 0.9658, 0.6368, 0.9362, 0.6464, 0.9362, 0.6774, 0.9202, 0.6771, 0.9202, 0.6462, 0.9948, 0.9906, 0.9757, 0.9906, 0.9757, 0.9689, 0.9948, 0.9689, 0.5735, 0.902, 0.5735, 0.933, 0.5575, 0.9332, 0.5575, 0.9023, 0.1607, 0.9715, 0.1691, 0.9715, 0.1691, 0.9874, 0.1607, 0.9874, 0.03251, 0.9515, 0.03251, 0.9205, 0.0409, 0.9205, 0.0409, 0.9515, 0.9635, 0.871, 0.9635, 0.902, 0.9551, 0.902, 0.9551, 0.871, 0.8036, 0.8912, 0.8036, 0.8634, 0.8289, 0.8638, 0.8289, 0.8916, 0.9895, 0.4512, 0.9833, 0.4512, 0.9833, 0.4261, 0.9895, 0.4261, 0.7579, 0.8923, 0.7579, 0.8645, 0.7832, 0.8641, 0.7832, 0.8919, 0.9872, 0.4128, 0.9809, 0.4128, 0.9809, 0.3877, 0.9872, 0.3877, 0.9659, 0.7148, 0.9659, 0.687, 0.9721, 0.687, 0.9721, 0.7148, 0.9763, 0.2743, 0.9763, 0.3021, 0.9701, 0.3021, 0.9701, 0.2743, 0.4592, 0.8677, 0.4592, 0.8955, 0.434, 0.8951, 0.434, 0.8673, 0.983, 0.9343, 0.9892, 0.9343, 0.9892, 0.9594, 0.983, 0.9594, 0.1228, 0.8886, 0.1228, 0.8608, 0.1481, 0.8604, 0.1481, 0.8882, 0.988, 0.2189, 0.9817, 0.2189, 0.9817, 0.1938, 0.988, 0.1938, 0.9689, 0.5111, 0.9689, 0.4833, 0.9752, 0.4833, 0.9752, 0.5111, 0.9689, 0.5513, 0.9689, 0.5235, 0.9752, 0.5235, 0.9752, 0.5513, 0.8695, 0.5442, 0.8695, 0.5036, 0.8897, 0.5039, 0.8897, 0.5445, 0.9893, 0.7784, 0.9843, 0.78, 0.9843, 0.7597, 0.9893, 0.7582, 0.3297, 0.8534, 0.3297, 0.8939, 0.3095, 0.8942, 0.3095, 0.8537, 0.7912, 0.9793, 0.7862, 0.9778, 0.7862, 0.9575, 0.7912, 0.9591, 0.9475, 0.4667, 0.9475, 0.4261, 0.9523, 0.4261, 0.9523, 0.4666, 0.7862, 0.9452, 0.7862, 0.9046, 0.791, 0.9047, 0.791, 0.9452, 0.07372, 0.8575, 0.07372, 0.898, 0.05358, 0.8977, 0.05358, 0.8572, 0.5846, 0.9455, 0.5896, 0.9472, 0.5896, 0.9674, 0.5846, 0.9657, 0.7138, 0.895, 0.7138, 0.8545, 0.7339, 0.8542, 0.7339, 0.8947, 0.3707, 0.5548, 0.3657, 0.5564, 0.3657, 0.5362, 0.3707, 0.5346, 0.9534, 0.6368, 0.9534, 0.6774, 0.9486, 0.6773, 0.9486, 0.6368, 0.9565, 0.4833, 0.9565, 0.5239, 0.9517, 0.5239, 0.9517, 0.4834, 0.03151, 0.8256, 0.03151, 0.866, 0.006181, 0.866, 0.006181, 0.8255, 0.9825, 0.8963, 0.9759, 0.8963, 0.9759, 0.871, 0.9825, 0.871, 0.1228, 0.8481, 0.1228, 0.8076, 0.1481, 0.8076, 0.1481, 0.848, 0.9788, 0.3436, 0.9854, 0.3436, 0.9854, 0.3688, 0.9788, 0.3688, 0.9421, 0.1403, 0.9421, 0.1004, 0.9487, 0.1004, 0.9487, 0.1403, 0.9441, 0.2466, 0.9441, 0.2068, 0.9508, 0.2068, 0.9508, 0.2466, 0.8318, 0.5441, 0.8318, 0.5036, 0.8571, 0.5037, 0.8571, 0.5442, 0.2257, 0.9807, 0.2191, 0.9807, 0.2191, 0.9555, 0.2257, 0.9555, 0.6027, 0.8458, 0.6027, 0.8054, 0.628, 0.8053, 0.628, 0.8458, 0.9855, 0.8265, 0.9789, 0.8265, 0.9789, 0.8013, 0.9855, 0.8013, 0.9439, 0.6036, 0.9439, 0.5637, 0.9505, 0.5637, 0.9505, 0.6035, 0.9441, 0.1944, 0.9441, 0.1546, 0.9508, 0.1546, 0.9508, 0.1944, 0.902, 0.1006, 0.902, 0.1412, 0.8859, 0.1409, 0.8859, 0.1004, 0.9446, 0.3144, 0.9606, 0.3144, 0.9606, 0.3304, 0.9446, 0.3304, 0.6776, 0.8994, 0.6776, 0.8589, 0.6937, 0.8586, 0.6937, 0.8992, 0.8779, 0.6168, 0.8939, 0.6168, 0.8939, 0.6328, 0.8779, 0.6328, 0.2766, 0.9018, 0.2766, 0.8613, 0.2925, 0.8613, 0.2925, 0.9018, 0.9039, 0.5637, 0.9039, 0.6042, 0.8879, 0.6042, 0.8879, 0.5637, 0.7387, 0.04583, 0.7387, 0.1039, 0.7067, 0.104, 0.7067, 0.04594, 0.9666, 0.833, 0.96, 0.833, 0.96, 0.8013, 0.9666, 0.8013, 0.271, 0.6708, 0.271, 0.7289, 0.2389, 0.7288, 0.2389, 0.6707, 0.9613, 0.02873, 0.9679, 0.02874, 0.9679, 0.06041, 0.9613, 0.0604, 0.3657, 0.5222, 0.3657, 0.466, 0.3722, 0.466, 0.3722, 0.5222, 0.6948, 0.7794, 0.6948, 0.7231, 0.7014, 0.7232, 0.7014, 0.7794, 0.1228, 0.7452, 0.1228, 0.6871, 0.1549, 0.687, 0.1549, 0.7451, 0.9664, 0.3753, 0.9599, 0.3753, 0.9599, 0.3436, 0.9664, 0.3436, 0.4395, 0.735, 0.4395, 0.6769, 0.4716, 0.677, 0.4716, 0.7351, 0.9676, 0.1321, 0.961, 0.1321, 0.961, 0.1004, 0.9676, 0.1004, 0.3554, 0.7153, 0.3554, 0.7715, 0.3488, 0.7716, 0.3488, 0.7153, 0.9035, 0.3436, 0.9035, 0.3999, 0.8969, 0.3999, 0.8969, 0.3436, 0.8026, 0.4973, 0.8026, 0.5551, 0.7781, 0.5545, 0.7781, 0.4968, 0.9577, 0.3021, 0.9446, 0.3021, 0.9446, 0.2781, 0.9577, 0.2781, 0.2817, 0.5606, 0.2817, 0.5028, 0.3063, 0.5023, 0.3063, 0.56, 0.8413, 0.9219, 0.8544, 0.9219, 0.8544, 0.9459, 0.8413, 0.9459, 0.2833, 0.7281, 0.2833, 0.6707, 0.2964, 0.6707, 0.2964, 0.7281, 0.8809, 0.8013, 0.8809, 0.8587, 0.8678, 0.8587, 0.8678, 0.8013, 0.5575, 0.5348, 0.5575, 0.4382, 0.5879, 0.4389, 0.5879, 0.5355, 0.915, 0.7303, 0.896, 0.7303, 0.896, 0.7005, 0.915, 0.7005, 0.5799, 0.04583, 0.5799, 0.1424, 0.5495, 0.1431, 0.5495, 0.04653, 0.0252, 0.9082, 0.006181, 0.9082, 0.006181, 0.8784, 0.0252, 0.8784, 0.63, 0.3483, 0.63, 0.2524, 0.649, 0.2524, 0.649, 0.3483, 0.6697, 0.5478, 0.6697, 0.6438, 0.6507, 0.6438, 0.6507, 0.5478, 0.7781, 0.6252, 0.7781, 0.5674, 0.8026, 0.568, 0.8026, 0.6257, 0.9535, 0.7148, 0.9404, 0.7148, 0.9404, 0.6908, 0.9535, 0.6908, 0.7781, 0.4844, 0.7781, 0.4267, 0.8026, 0.4261, 0.8026, 0.4839, 0.5377, 0.9494, 0.5246, 0.9494, 0.5246, 0.9254, 0.5377, 0.9254, 0.5436, 0.8136, 0.5436, 0.8709, 0.5305, 0.8709, 0.5305, 0.8136, 0.8736, 0.04583, 0.8736, 0.1032, 0.8605, 0.1032, 0.8605, 0.04584, 0.2389, 0.5989, 0.2389, 0.5023, 0.2694, 0.503, 0.2694, 0.5996, 0.5436, 0.913, 0.5246, 0.913, 0.5246, 0.8833, 0.5436, 0.8833, 0.5363, 0.3497, 0.5363, 0.2531, 0.5667, 0.2524, 0.5667, 0.349, 0.9045, 0.2399, 0.8855, 0.2399, 0.8855, 0.2101, 0.9045, 0.21, 0.657, 0.04584, 0.657, 0.1418, 0.6379, 0.1418, 0.6379, 0.04583, 0.6673, 0.4382, 0.6673, 0.5341, 0.6483, 0.5341, 0.6483, 0.4382, 0.4952, 0.2532, 0.4952, 0.3212, 0.4401, 0.3204, 0.4401, 0.2524, 0.4833, 0.6646, 0.4395, 0.6646, 0.4395, 0.6097, 0.4833, 0.6097, 0.4395, 0.4259, 0.4395, 0.3579, 0.4947, 0.3571, 0.4947, 0.4251, 0.09739, 0.6514, 0.05358, 0.6514, 0.05358, 0.5965, 0.09739, 0.5965, 0.05358, 0.5841, 0.05358, 0.5162, 0.09739, 0.5162, 0.09739, 0.5841, 0.5495, 0.2235, 0.5495, 0.1555, 0.5933, 0.1555, 0.5933, 0.2235, 0.1846, 0.4368, 0.1228, 0.4368, 0.1228, 0.3751, 0.1846, 0.3751, 0.2389, 0.4899, 0.2389, 0.4282, 0.3004, 0.4283, 0.3004, 0.4899, 0.06799, 0.3681, 0.06799, 0.4298, 0.006181, 0.4298, 0.006181, 0.3681, 0.501, 0.4382, 0.501, 0.4999, 0.4395, 0.4999, 0.4395, 0.4382, 0.006181, 0.4421, 0.06668, 0.4421, 0.06668, 0.5038, 0.006181, 0.5038, 0.5084, 0.2054, 0.4479, 0.2054, 0.4479, 0.1437, 0.5084, 0.1437, 0.4999, 0.8575, 0.4999, 0.7956, 0.5148, 0.7958, 0.5148, 0.8577, 0.9202, 0.4592, 0.9202, 0.4261, 0.9351, 0.4261, 0.9351, 0.4592, 0.3429, 0.8527, 0.3429, 0.7908, 0.3579, 0.7906, 0.3579, 0.8524, 0.9168, 0.2399, 0.9168, 0.2068, 0.9318, 0.2068, 0.9318, 0.2399, 0.006181, 0.6755, 0.006181, 0.6136, 0.03936, 0.6136, 0.03936, 0.6755, 0.6868, 0.1555, 0.6868, 0.2174, 0.6537, 0.2174, 0.6537, 0.1555, 0.4395, 0.5123, 0.4745, 0.513, 0.4745, 0.5974, 0.4395, 0.5966, 0.7411, 0.4262, 0.7657, 0.4261, 0.7657, 0.4963, 0.7411, 0.4964, 0.006181, 0.5169, 0.04122, 0.5162, 0.04122, 0.6005, 0.006181, 0.6013, 0.7411, 0.5087, 0.7657, 0.5088, 0.7657, 0.5786, 0.7411, 0.5785, 0.7728, 0.03251, 0.7728, 0.00623, 0.7974, 0.006169, 0.7974, 0.03245, 0.8051, 0.3034, 0.8051, 0.3297, 0.7806, 0.3296, 0.7806, 0.3034, 0.3833, 0.007064, 0.3833, 0.08877, 0.3216, 0.08788, 0.3216, 0.006169, 0.3095, 0.5736, 0.3533, 0.5736, 0.3533, 0.6349, 0.3095, 0.6349, 0.1845, 0.2802, 0.1845, 0.3619, 0.1228, 0.3628, 0.1228, 0.2811, 0.3727, 0.5696, 0.4165, 0.5696, 0.4165, 0.631, 0.3727, 0.631, 0.4509, 0.08788, 0.4509, 0.00617, 0.4948, 0.006169, 0.4948, 0.08787, 0.1666, 0.4492, 0.1666, 0.5309, 0.1228, 0.5309, 0.1228, 0.4492, 0.5791, 0.2524, 0.6176, 0.2525, 0.6176, 0.3251, 0.5791, 0.325, 0.7721, 0.1555, 0.7931, 0.1555, 0.7931, 0.2275, 0.7721, 0.2275, 0.1613, 0.6158, 0.1228, 0.6159, 0.1228, 0.5433, 0.1613, 0.5432, 0.6027, 0.721, 0.6236, 0.7211, 0.6236, 0.793, 0.6027, 0.7929, 0.6027, 0.8955, 0.6027, 0.8582, 0.6236, 0.8582, 0.6236, 0.8955, 0.6443, 0.8959, 0.6443, 0.8586, 0.6652, 0.8586, 0.6652, 0.896, 0.04121, 0.9848, 0.03251, 0.9849, 0.03251, 0.964, 0.04121, 0.9638, 0.8842, 0.03098, 0.8842, 0.006169, 0.9051, 0.006737, 0.9051, 0.03155, 0.5333, 0.9829, 0.5246, 0.9827, 0.5246, 0.9618, 0.5333, 0.9619, 0.9129, 0.3037, 0.9129, 0.3285, 0.8919, 0.329, 0.8919, 0.3042, 0.9175, 0.006169, 0.926, 0.007772, 0.926, 0.03344, 0.9175, 0.03184, 0.962, 0.9359, 0.9706, 0.9343, 0.9706, 0.96, 0.962, 0.9616, 0.7604, 0.006538, 0.7604, 0.03218, 0.735, 0.03181, 0.735, 0.006169, 0.8346, 0.03144, 0.8097, 0.03212, 0.8097, 0.006844, 0.8346, 0.006169, 0.7067, 0.1424, 0.7067, 0.1167, 0.7321, 0.1163, 0.7321, 0.142, 0.8459, 0.1172, 0.8708, 0.1178, 0.8708, 0.1431, 0.8459, 0.1425, 0.8712, 0.2059, 0.8712, 0.2316, 0.8459, 0.2363, 0.8459, 0.2106, 0.8836, 0.7052, 0.8836, 0.7309, 0.8583, 0.7262, 0.8583, 0.7005, 0.6471, 0.03304, 0.6214, 0.03341, 0.6214, 0.006542, 0.6471, 0.006169, 0.4981, 0.9128, 0.5121, 0.9124, 0.5121, 0.9392, 0.4981, 0.9395, 0.609, 0.03341, 0.5834, 0.03304, 0.5834, 0.006169, 0.609, 0.006542, 0.9194, 0.9411, 0.9055, 0.9408, 0.9055, 0.914, 0.9194, 0.9144, 0.8678, 0.9399, 0.8678, 0.9142, 0.882, 0.9115, 0.882, 0.9372, 0.05358, 0.9361, 0.05358, 0.9104, 0.06778, 0.913, 0.06778, 0.9387, 0.2766, 0.9742, 0.2766, 0.9536, 0.2859, 0.9537, 0.2859, 0.9744, 0.624, 0.534, 0.6192, 0.5342, 0.6192, 0.5248, 0.624, 0.5247, 0.3523, 0.9549, 0.3523, 0.9756, 0.3429, 0.9757, 0.3429, 0.955, 0.6709, 0.2297, 0.6758, 0.2298, 0.6758, 0.2392, 0.6709, 0.239, 0.9907, 0.06629, 0.9907, 0.08701, 0.9858, 0.08793, 0.9858, 0.06721, 0.9847, 0.6575, 0.9847, 0.6368, 0.9897, 0.6377, 0.9897, 0.6584, 0.0593, 0.9796, 0.0593, 0.9921, 0.05358, 0.9921, 0.05358, 0.9795, 0.4869, 0.7336, 0.4839, 0.7337, 0.4839, 0.728, 0.4869, 0.7279, 0.6084, 0.9796, 0.6084, 0.9922, 0.6027, 0.9923, 0.6027, 0.9797, 0.8283, 0.7244, 0.8313, 0.7245, 0.8313, 0.7302, 0.8283, 0.7301, 0.182, 0.4492, 0.182, 0.4618, 0.179, 0.4623, 0.179, 0.4497, 0.179, 0.5128, 0.179, 0.5002, 0.182, 0.5008, 0.182, 0.5134, 0.07738, 0.9796, 0.07738, 0.9921, 0.07166, 0.9921, 0.07166, 0.9795, 0.815, 0.6266, 0.8179, 0.6266, 0.8179, 0.6322, 0.815, 0.6323, 0.4578, 0.9794, 0.4578, 0.992, 0.452, 0.9921, 0.452, 0.9795, 0.8175, 0.3239, 0.8205, 0.324, 0.8205, 0.3297, 0.8175, 0.3296, 0.487, 0.6769, 0.487, 0.6895, 0.4839, 0.6901, 0.4839, 0.6775, 0.179, 0.4873, 0.179, 0.4747, 0.182, 0.4752, 0.182, 0.4879, 0.9149, 0.9536, 0.9149, 0.9743, 0.9055, 0.9741, 0.9055, 0.9535, 0.6585, 0.239, 0.6537, 0.2392, 0.6537, 0.2298, 0.6585, 0.2297, 0.8413, 0.9791, 0.8413, 0.9584, 0.8507, 0.9583, 0.8507, 0.9789, 0.8632, 0.4899, 0.8583, 0.4897, 0.8583, 0.4804, 0.8632, 0.4805, 0.9846, 0.6238, 0.9846, 0.603, 0.9896, 0.6021, 0.9896, 0.6228, 0.9845, 0.7077, 0.9845, 0.687, 0.9894, 0.6879, 0.9894, 0.7087, 0.9323, 0.2781, 0.9323, 0.3277, 0.9252, 0.329, 0.9252, 0.2794, 0.9212, 0.8013, 0.9282, 0.8026, 0.9282, 0.8522, 0.9212, 0.8509, 0.8357, 0.8016, 0.8555, 0.8013, 0.8555, 0.8508, 0.8357, 0.8511, 0.3783, 0.9677, 0.3783, 0.9874, 0.3713, 0.9872, 0.3713, 0.9676, 0.8036, 0.8013, 0.8234, 0.8016, 0.8234, 0.8511, 0.8036, 0.8508, 0.9357, 0.9885, 0.9357, 0.9689, 0.9426, 0.9687, 0.9426, 0.9883, 0.9323, 0.5343, 0.9323, 0.4847, 0.9393, 0.4833, 0.9393, 0.533, 0.9357, 0.871, 0.9427, 0.8723, 0.9427, 0.922, 0.9357, 0.9206, 0.7579, 0.8023, 0.7776, 0.802, 0.7776, 0.8515, 0.7579, 0.8518, 0.9858, 0.839, 0.9858, 0.8587, 0.9789, 0.8585, 0.9789, 0.8389, 0.4592, 0.855, 0.4395, 0.8547, 0.4395, 0.8052, 0.4592, 0.8055, 0.1896, 0.9886, 0.1896, 0.969, 0.1965, 0.9688, 0.1965, 0.9884, 0.846, 0.6547, 0.846, 0.709, 0.8318, 0.7116, 0.8318, 0.6574, 0.09094, 0.8032, 0.1051, 0.8059, 0.1051, 0.8602, 0.09094, 0.8575, 0.3727, 0.7202, 0.3945, 0.7198, 0.3996, 0.7198, 0.3996, 0.7739, 0.3727, 0.7743, 0.2766, 0.9409, 0.2766, 0.9141, 0.2905, 0.9145, 0.2905, 0.9412, 0.3095, 0.7153, 0.3364, 0.7157, 0.3364, 0.7698, 0.3312, 0.7697, 0.3095, 0.7694, 0.6614, 0.3567, 0.6614, 0.3423, 0.6697, 0.3407, 0.6697, 0.3552, 0.8136, 0.4077, 0.8085, 0.4076, 0.8084, 0.3936, 0.8136, 0.3938, 0.9497, 0.9343, 0.9497, 0.956, 0.9357, 0.9564, 0.9357, 0.9347, 0.3095, 0.7694, 0.3312, 0.7697, 0.3312, 0.7782, 0.3095, 0.7779, 0.3945, 0.7198, 0.3727, 0.7202, 0.3727, 0.7117, 0.3945, 0.7114, 0.846, 0.6547, 0.8318, 0.6574, 0.8318, 0.6488, 0.846, 0.6462, 0.3092, 0.3062, 0.2389, 0.3072, 0.2389, 0.2326, 0.3092, 0.2316, 0.5829, 0.7152, 0.5575, 0.7152, 0.5575, 0.6409, 0.5829, 0.6409, 0.3092, 0.08176, 0.2389, 0.08074, 0.2389, 0.006169, 0.3092, 0.007188, 0.7077, 0.4179, 0.6823, 0.418, 0.6823, 0.3436, 0.7077, 0.3436, 0.6443, 0.7263, 0.6443, 0.6561, 0.6697, 0.6561, 0.6697, 0.7263, 0.7666, 0.3436, 0.7666, 0.4138, 0.7411, 0.4138, 0.7411, 0.3436, 0.3724, 0.348, 0.3216, 0.3487, 0.3216, 0.2531, 0.3724, 0.2524, 0.3533, 0.5612, 0.3216, 0.5612, 0.3216, 0.466, 0.3533, 0.466, 0.3724, 0.24, 0.3216, 0.2393, 0.3216, 0.1437, 0.3724, 0.1444, 0.1948, 0.4597, 0.2265, 0.4597, 0.2265, 0.555, 0.1948, 0.555, 0.1909, 0.7725, 0.1909, 0.7218, 0.2227, 0.7218, 0.2227, 0.7725, 0.7138, 0.7794, 0.7138, 0.7287, 0.7455, 0.7287, 0.7455, 0.7794, 0.8795, 0.2953, 0.8591, 0.2948, 0.8591, 0.2533, 0.8795, 0.2538, 0.3596, 0.9031, 0.3429, 0.9031, 0.3429, 0.865, 0.3596, 0.865, 0.7616, 0.6324, 0.7411, 0.6329, 0.7411, 0.5914, 0.7616, 0.5909, 0.8919, 0.2533, 0.9086, 0.2534, 0.9086, 0.2913, 0.8919, 0.2913, 0.6609, 0.9474, 0.6609, 0.9649, 0.6443, 0.9649, 0.6443, 0.9474, 0.7138, 0.9666, 0.7138, 0.9491, 0.7304, 0.9491, 0.7304, 0.9666, 0.3847, 0.3606, 0.4271, 0.3571, 0.4271, 0.4462, 0.3847, 0.4497, 0.5182, 0.7805, 0.4999, 0.7832, 0.4999, 0.7004, 0.5182, 0.6977, 0.364, 0.4536, 0.3216, 0.4502, 0.3216, 0.3611, 0.364, 0.3645, 0.7762, 0.7319, 0.7579, 0.7293, 0.7579, 0.6462, 0.7762, 0.6488, 0.815, 0.6142, 0.815, 0.5734, 0.836, 0.5637, 0.836, 0.6045, 0.3305, 0.8003, 0.3305, 0.8411, 0.3095, 0.8314, 0.3095, 0.7906, 0.5122, 0.5485, 0.5451, 0.5458, 0.5451, 0.6239, 0.5122, 0.6265, 0.7068, 0.6204, 0.682, 0.624, 0.682, 0.5515, 0.7068, 0.5478, 0.5903, 0.6285, 0.5575, 0.6258, 0.5575, 0.5478, 0.5903, 0.5505, 0.6796, 0.4382, 0.7044, 0.4417, 0.7044, 0.5145, 0.6796, 0.511, 0.8321, 0.7442, 0.8321, 0.7759, 0.8036, 0.789, 0.8036, 0.7574, 0.2194, 0.798, 0.2194, 0.8296, 0.1909, 0.8165, 0.1909, 0.7849, 0.3248, 0.9655, 0.3095, 0.9658, 0.3095, 0.9499, 0.3248, 0.9497, 0.9122, 0.778, 0.9122, 0.7443, 0.9281, 0.7442, 0.9281, 0.778, 0.0689, 0.9671, 0.05358, 0.9669, 0.05358, 0.9511, 0.0689, 0.9513, 0.3727, 0.9249, 0.3727, 0.8911, 0.3885, 0.8911, 0.3885, 0.9249, 0.9312, 0.3773, 0.9159, 0.3773, 0.9159, 0.3436, 0.9312, 0.3436, 0.9297, 0.1341, 0.9144, 0.1341, 0.9144, 0.1004, 0.9297, 0.1004, 0.6929, 0.968, 0.6776, 0.9682, 0.6776, 0.9523, 0.6929, 0.9521, 0.1909, 0.9261, 0.1909, 0.8923, 0.2067, 0.8923, 0.2067, 0.9261, 0.8678, 0.9522, 0.8831, 0.9525, 0.8831, 0.9683, 0.8678, 0.9681, 0.4009, 0.9249, 0.4009, 0.8911, 0.4167, 0.8911, 0.4167, 0.9249, 0.9162, 0.5637, 0.9315, 0.5637, 0.9315, 0.5974, 0.9162, 0.5974, 0.9296, 0.07956, 0.9142, 0.07957, 0.9142, 0.04583, 0.9296, 0.04583, 0.6256, 0.1239, 0.5923, 0.1264, 0.5923, 0.04827, 0.6256, 0.04583, 0.6943, 0.1218, 0.6693, 0.1183, 0.6693, 0.04583, 0.6943, 0.04925, 0.5791, 0.3374, 0.6124, 0.3399, 0.6124, 0.418, 0.5791, 0.4155, 0.6863, 0.3251, 0.6614, 0.3284, 0.6614, 0.2557, 0.6863, 0.2524, 0.4008, 0.7986, 0.4008, 0.8306, 0.3727, 0.8185, 0.3727, 0.7866, 0.8336, 0.1555, 0.8336, 0.1874, 0.8054, 0.1994, 0.8054, 0.1675, 0.4386, 0.09537, 0.3956, 0.09852, 0.3956, 0.009319, 0.4386, 0.006169, 0.7511, 0.04583, 0.7696, 0.04836, 0.7696, 0.1312, 0.7511, 0.1286, 0.4277, 0.3447, 0.3847, 0.3416, 0.3847, 0.2524, 0.4277, 0.2555, 0.7598, 0.2386, 0.7413, 0.241, 0.7413, 0.1579, 0.7598, 0.1555, 0.05358, 0.836, 0.05358, 0.7947, 0.07441, 0.8037, 0.07441, 0.8449, 0.7346, 0.7917, 0.7346, 0.833, 0.7138, 0.8419, 0.7138, 0.8006, 0.8788, 0.4681, 0.8583, 0.4676, 0.8583, 0.4261, 0.8788, 0.4266, 0.9078, 0.4642, 0.8911, 0.4642, 0.8911, 0.4261, 0.9078, 0.4261, 0.8788, 0.6877, 0.8583, 0.6882, 0.8583, 0.6467, 0.8788, 0.6462, 0.9078, 0.6842, 0.8912, 0.6842, 0.8912, 0.6462, 0.9078, 0.6462, 0.7571, 0.9653, 0.7571, 0.9478, 0.7738, 0.9477, 0.7738, 0.9652, 0.4506, 0.9496, 0.4506, 0.9671, 0.434, 0.967, 0.434, 0.9495, 0.2897, 0.4152, 0.2389, 0.4159, 0.2389, 0.3203, 0.2897, 0.3196, 0.4165, 0.5572, 0.3847, 0.5572, 0.3847, 0.462, 0.4165, 0.462, 0.4356, 0.24, 0.3847, 0.2393, 0.3847, 0.1437, 0.4356, 0.1444, 0.5133, 0.4382, 0.5451, 0.4382, 0.5451, 0.5335, 0.5133, 0.5335, 0.5575, 0.7782, 0.5575, 0.7275, 0.5892, 0.7275, 0.5892, 0.7782, 0.08532, 0.7317, 0.08532, 0.7824, 0.05358, 0.7824, 0.05358, 0.7317, 0.07647, 0.3547, 0.006181, 0.3557, 0.006181, 0.2812, 0.07647, 0.2802, 0.7075, 0.7107, 0.682, 0.7106, 0.682, 0.6364, 0.7075, 0.6364, 0.2389, 0.1437, 0.3092, 0.1447, 0.3092, 0.2193, 0.2389, 0.2183, 0.6027, 0.6344, 0.6281, 0.6344, 0.6281, 0.7087, 0.6027, 0.7087, 0.7455, 0.6462, 0.7455, 0.7163, 0.7201, 0.7163, 0.7201, 0.6462, 0.03159, 0.6878, 0.03159, 0.758, 0.006181, 0.758, 0.006181, 0.6878, 0.09094, 0.9612, 0.09967, 0.9611, 0.09967, 0.9821, 0.09094, 0.9822, 0.1438, 0.9009, 0.1438, 0.9258, 0.1228, 0.9263, 0.1228, 0.9014, 0.006181, 0.96, 0.01491, 0.9601, 0.01491, 0.9811, 0.006181, 0.981, 0.2599, 0.9022, 0.2599, 0.927, 0.2389, 0.9266, 0.2389, 0.9017, 0.9715, 0.5892, 0.9629, 0.5906, 0.9629, 0.5651, 0.9715, 0.5637, 0.9631, 0.1546, 0.9718, 0.1559, 0.9718, 0.1814, 0.9631, 0.1801, 0.7227, 0.006537, 0.7227, 0.03224, 0.6972, 0.03187, 0.6972, 0.006169, 0.8469, 0.006169, 0.8718, 0.006764, 0.8718, 0.03204, 0.8469, 0.03144, 0.6595, 0.03224, 0.6595, 0.006537, 0.6849, 0.006169, 0.6849, 0.03187, 0.4965, 0.8995, 0.4716, 0.9001, 0.4716, 0.8748, 0.4965, 0.8742, 0.5575, 0.8857, 0.5575, 0.8599, 0.5827, 0.8639, 0.5827, 0.8897, 0.3576, 0.131, 0.3576, 0.1052, 0.3829, 0.1012, 0.3829, 0.1269, 0.5452, 0.006542, 0.571, 0.006169, 0.571, 0.03304, 0.5452, 0.03341, 0.3569, 0.9426, 0.3429, 0.9422, 0.3429, 0.9155, 0.3569, 0.9158, 0.5071, 0.006169, 0.5329, 0.006541, 0.5329, 0.03341, 0.5071, 0.03304, 0.1049, 0.9484, 0.09094, 0.9488, 0.09094, 0.922, 0.1049, 0.9217, 0.4858, 0.9147, 0.4858, 0.9404, 0.4716, 0.9382, 0.4716, 0.9124, 0.6776, 0.9398, 0.6776, 0.914, 0.6918, 0.9117, 0.6918, 0.9375, 0.9723, 0.603, 0.9723, 0.6238, 0.9629, 0.6236, 0.9629, 0.6029, 0.9556, 0.006169, 0.9605, 0.006285, 0.9605, 0.01562, 0.9556, 0.0155, 0.481, 0.9528, 0.481, 0.9735, 0.4716, 0.9736, 0.4716, 0.9529, 0.8271, 0.9891, 0.8222, 0.9892, 0.8222, 0.9799, 0.8271, 0.9797, 0.9875, 0.538, 0.9875, 0.5172, 0.9925, 0.518, 0.9925, 0.5388, 0.1421, 0.9905, 0.1421, 0.9697, 0.147, 0.969, 0.147, 0.9897, 0.9759, 0.9212, 0.9759, 0.9086, 0.9816, 0.9087, 0.9816, 0.9213, 0.8303, 0.6266, 0.8333, 0.6266, 0.8333, 0.6323, 0.8303, 0.6322, 0.434, 0.9921, 0.434, 0.9795, 0.4397, 0.9794, 0.4397, 0.992, 0.8962, 0.8562, 0.8933, 0.8562, 0.8933, 0.8506, 0.8962, 0.8505, 0.9149, 0.4892, 0.9149, 0.4766, 0.9179, 0.4771, 0.9179, 0.4897, 0.5118, 0.8742, 0.5118, 0.8869, 0.5088, 0.8873, 0.5088, 0.8747, 0.9657, 0.8455, 0.9657, 0.8581, 0.96, 0.858, 0.96, 0.8454, 0.8328, 0.3239, 0.8358, 0.324, 0.8358, 0.3297, 0.8328, 0.3296, 0.9309, 0.2531, 0.9309, 0.2657, 0.9252, 0.2658, 0.9252, 0.2531, 0.8785, 0.4861, 0.8756, 0.4862, 0.8756, 0.4805, 0.8785, 0.4804, 0.4839, 0.7151, 0.4839, 0.7024, 0.487, 0.7029, 0.487, 0.7155, 0.5888, 0.902, 0.5888, 0.9147, 0.5858, 0.9152, 0.5858, 0.9025, 0.5075, 0.952, 0.5075, 0.9727, 0.4981, 0.9726, 0.4981, 0.9519, 0.9384, 0.006169, 0.9433, 0.006285, 0.9433, 0.01562, 0.9384, 0.0155, 0.1673, 0.7079, 0.1673, 0.6872, 0.1766, 0.687, 0.1766, 0.7077, 0.9729, 0.006276, 0.9778, 0.006169, 0.9778, 0.01551, 0.9729, 0.01562, 0.9875, 0.5041, 0.9875, 0.4833, 0.9925, 0.4841, 0.9925, 0.5049, 0.263, 0.9697, 0.263, 0.9905, 0.2581, 0.9913, 0.2581, 0.9705, 0.9474, 0.7283, 0.9474, 0.778, 0.9404, 0.7769, 0.9404, 0.7272, 0.9476, 0.851, 0.9406, 0.8522, 0.9406, 0.8024, 0.9476, 0.8013, 0.664, 0.846, 0.6443, 0.8463, 0.6443, 0.7967, 0.664, 0.7964, 0.991, 0.1546, 0.991, 0.1742, 0.9841, 0.1744, 0.9841, 0.1547, 0.2389, 0.799, 0.2586, 0.7993, 0.2586, 0.8489, 0.2389, 0.8486, 0.1297, 0.9691, 0.1297, 0.9887, 0.1228, 0.9886, 0.1228, 0.969, 0.9419, 0.07844, 0.9419, 0.02873, 0.9489, 0.02985, 0.9489, 0.07957, 0.2191, 0.8935, 0.2261, 0.8923, 0.2261, 0.942, 0.2191, 0.9432, 0.6961, 0.846, 0.6764, 0.8463, 0.6764, 0.7967, 0.6961, 0.7964, 0.9911, 0.2362, 0.9911, 0.2558, 0.9842, 0.256, 0.9842, 0.2364, 0.2907, 0.8489, 0.271, 0.8486, 0.271, 0.799, 0.2907, 0.7993, 0.9908, 0.5639, 0.9908, 0.5835, 0.9839, 0.5833, 0.9839, 0.5637, 0.8318, 0.4805, 0.8318, 0.4261, 0.846, 0.4284, 0.846, 0.4828, 0.4716, 0.8075, 0.4858, 0.8052, 0.4858, 0.8596, 0.4716, 0.8619, 0.5363, 0.3709, 0.5581, 0.3705, 0.5632, 0.3705, 0.5632, 0.4247, 0.5363, 0.4251, 0.02015, 0.9205, 0.02015, 0.9473, 0.006181, 0.9476, 0.006181, 0.9209, 0.7413, 0.2533, 0.7682, 0.2537, 0.7682, 0.308, 0.763, 0.3079, 0.7413, 0.3076, 0.9646, 0.9753, 0.9646, 0.9896, 0.9562, 0.9882, 0.9562, 0.9739, 0.9887, 0.2744, 0.9938, 0.2743, 0.9938, 0.2883, 0.9887, 0.2884, 0.1746, 0.9374, 0.1746, 0.9591, 0.1607, 0.9588, 0.1607, 0.9372, 0.7413, 0.3076, 0.763, 0.3079, 0.763, 0.3164, 0.7413, 0.3161, 0.5581, 0.3705, 0.5363, 0.3709, 0.5363, 0.3623, 0.5581, 0.362, 0.8318, 0.4805, 0.846, 0.4828, 0.846, 0.4913, 0.8318, 0.489])
me_cube_027.materials.append(mat_material)
me_cube_027.use_remesh_preserve_volume = False
me_cube_027.use_remesh_preserve_attributes = False
me_cube_027.use_mirror_vertex_groups = False
me_cube_027.update()
arm_armature = bpy.data.armatures.new('Armature')  # bones are not reproduced

# ---- objects
ob_armature = bpy.data.objects.new('Armature', arm_armature)
ob_cube_018 = bpy.data.objects.new('Cube.018', me_cube_027)
ob_lamp = bpy.data.objects.new('Lamp', light_lamp)
ob_camera = bpy.data.objects.new('Camera', cam_camera)

# ---- transforms, parenting, visibility, modifiers, constraints
ob_armature.location = (0.0, -0.6124, 21.04)
ob_armature.scale = (6.616, 6.616, 6.616)
ob_armature.lineart.crease_threshold = 0.0
ob_cube_018.parent = ob_armature
ob_cube_018.matrix_parent_inverse = Matrix(((0.3625, 0.0, 0.0, -0.0), (0.0, 0.3625, 0.0, 0.222), (0.0, 0.0, 0.3625, -3.161), (0.0, 0.0, 0.0, 1.0)))
ob_cube_018.location = (0.0, 0.5844, 12.73)
ob_cube_018.rotation_euler = (-0.1903, -0.0, 0.0)
ob_cube_018.scale = (2.517, 1.368, 1.316)
ob_cube_018.lineart.crease_threshold = 0.0
_vg = ob_cube_018.vertex_groups.new(name='Bone')
_vg.add([300, 301, 302, 303, 304, 305, 306, 307, 308, 309, 310, 311, 312, 313, 314, 315, 316, 317, 318, 319, 320, 321, 322, 323], 1.0, 'REPLACE')
_vg = ob_cube_018.vertex_groups.new(name='Bone.001')
_vg.add([148, 149, 150, 151, 152, 153, 154, 155, 220, 221, 222, 223, 224, 225, 226, 227, 228, 229, 230, 231, 232, 233, 234, 235, 236, 237, 238, 239, 240, 241, 242, 243, 276, 277, 278, 279, 280, 281, 282, 283, 284, 285, 286, 287, 288, 289, 290, 291, 292, 293, 294, 295, 296, 297, 298, 299], 1.0, 'REPLACE')
_vg = ob_cube_018.vertex_groups.new(name='Bone.002')
_vg.add([156, 157, 158, 159, 160, 161, 162, 163, 164, 165, 166, 167, 168, 169, 170, 171, 172, 173, 174, 175, 176, 177, 178, 179, 180, 181, 182, 183, 184, 185, 186, 187, 188, 189, 190, 191, 192, 193, 194, 195, 196, 197, 198, 199, 200, 201, 202, 203, 204, 205, 206, 207, 208, 209, 210, 211, 212, 213, 214, 215, 216, 217, 218, 219], 1.0, 'REPLACE')
_vg = ob_cube_018.vertex_groups.new(name='Bone.003')
_vg.add([244, 245, 246, 247, 248, 249, 250, 251, 252, 253, 254, 255, 256, 257, 258, 259], 1.0, 'REPLACE')
_vg = ob_cube_018.vertex_groups.new(name='Bone.004')
_vg.add([260, 261, 262, 263, 264, 265, 266, 267, 268, 269, 270, 271, 272, 273, 274, 275], 1.0, 'REPLACE')
_vg = ob_cube_018.vertex_groups.new(name='Bone.005')
_vg.add([56, 57, 58, 59, 60, 61, 62, 63, 88, 89, 90, 91, 92, 93, 94, 95, 106, 107, 108, 109, 110, 111, 112, 113, 114, 115, 132, 133, 134, 135, 136, 137, 138, 139, 140, 141, 142, 143, 144, 145, 146, 147], 1.0, 'REPLACE')
_vg = ob_cube_018.vertex_groups.new(name='Bone.006')
_vg.add([40, 41, 42, 43, 44, 45, 46, 47, 64, 65, 66, 67, 68, 69, 70, 71], 1.0, 'REPLACE')
_vg = ob_cube_018.vertex_groups.new(name='Bone.007')
_vg.add([48, 49, 50, 51, 52, 53, 54, 55, 80, 81, 82, 83, 84, 85, 86, 87, 96, 97, 98, 99, 100, 101, 102, 103, 104, 105, 116, 117, 118, 119, 120, 121, 122, 123, 124, 125, 126, 127, 128, 129, 130, 131], 1.0, 'REPLACE')
_vg = ob_cube_018.vertex_groups.new(name='Bone.008')
_vg.add([72, 73, 74, 75, 76, 77, 78, 79], 1.0, 'REPLACE')
_vg = ob_cube_018.vertex_groups.new(name='Bone.009')
_vg.add([0, 1, 2, 3, 4, 5, 6, 7, 8, 9, 10, 11, 12, 13, 14, 15, 16, 17, 18, 19, 20, 21, 22, 23, 24, 25, 26, 27, 28, 29, 30, 31, 32, 33, 34, 35, 36, 37, 38, 39], 1.0, 'REPLACE')
_vg = ob_cube_018.vertex_groups.new(name='Bone.010')
_vg.add([434, 435, 436, 437, 438, 439, 440, 441, 442, 443, 444, 445, 446, 447, 448, 449, 450, 451, 452, 453, 454, 455, 456, 457], 1.0, 'REPLACE')
_vg = ob_cube_018.vertex_groups.new(name='Bone.011')
_vg.add([410, 411, 412, 413, 414, 415, 416, 417, 418, 419, 420, 421, 422, 423, 424, 425, 426, 427, 428, 429, 430, 431, 432, 433], 1.0, 'REPLACE')
_vg = ob_cube_018.vertex_groups.new(name='Bone.012')
_vg.add([324, 325, 326, 327, 328, 329, 330, 331, 332, 333, 334, 335, 336, 337, 338, 339, 340, 341, 342, 343, 344, 345, 346, 347, 348, 349, 350, 351, 352, 353, 354, 355, 356, 357, 358, 359, 360, 361, 362, 363, 364, 365, 366, 367, 368, 369, 370, 371, 372, 373, 374, 375, 376, 377, 378, 379, 380, 381, 382, 383, 384, 385, 386, 387, 388, 389, 390, 391, 392, 393, 394, 395, 396, 397, 398, 399, 400, 401, 402, 403, 404, 405, 406, 407, 408, 409], 1.0, 'REPLACE')
_vg = ob_cube_018.vertex_groups.new(name='Bone.013')
_vg.add([458, 459, 460, 461, 462, 463, 464, 465, 466, 467, 468, 469, 470, 471, 472, 473, 474, 475, 476, 477, 478, 479, 480, 481], 1.0, 'REPLACE')
_vg = ob_cube_018.vertex_groups.new(name='Bone.014')
_vg.add([482, 483, 484, 485, 486, 487, 488, 489, 490, 491, 492, 493, 494, 495, 496, 497, 498, 499, 500, 501, 502, 503, 504, 505], 1.0, 'REPLACE')
_vg = ob_cube_018.vertex_groups.new(name='Bone.015')
_vg.add([506, 507, 508, 509, 510, 511, 512, 513, 514, 515, 516, 517, 518, 519, 520, 521, 522, 523, 524, 525, 526, 527, 528, 529, 530, 531, 532, 533, 534, 535, 536, 537, 538, 539, 540, 541, 542, 543, 544, 545, 546, 547, 548, 549, 550, 551, 552, 553, 554, 555, 556, 557, 558, 559, 560, 561, 562, 563, 564, 565, 566, 567, 568, 569, 570, 571, 572, 573, 574, 575, 576, 577, 578, 579, 580, 581, 582, 583, 584, 585, 586, 587, 588, 589, 590, 591], 1.0, 'REPLACE')
_vg = ob_cube_018.vertex_groups.new(name='Bone.016')
_vg = ob_cube_018.vertex_groups.new(name='Bone.017')
_m = ob_cube_018.modifiers.new('Armature', 'ARMATURE')
_m.object = ob_armature
ob_lamp.location = (19.8, 22.59, 44.07)
ob_lamp.rotation_euler = (0.6503, 0.05522, 2.479)
ob_lamp.lock_rotations_4d = False
ob_lamp.empty_display_type = 'ARROWS'
ob_lamp.color = (0.0, 0.0, 0.0, 0.0)
ob_lamp.lineart.crease_threshold = 0.0
ob_camera.location = (7.481, -6.508, 5.344)
ob_camera.rotation_euler = (1.109, 0.01082, 0.8149)
ob_camera.lock_rotations_4d = False
ob_camera.empty_display_type = 'ARROWS'
ob_camera.color = (0.0, 0.0, 0.0, 0.0)
ob_camera.hide_viewport = True
ob_camera.display_type = 'WIRE'
ob_camera.lineart.crease_threshold = 0.0

# ---- collection membership
col_collection_1.objects.link(ob_armature)
col_collection_1.objects.link(ob_cube_018)
col_collection_1.objects.link(ob_lamp)
col_collection_1.objects.link(ob_camera)

# ---- scene / render settings (as saved in the file)
scene.camera = ob_camera
scene.frame_start = 1; scene.frame_end = 140; scene.frame_set(1)
scene.render.engine = 'BLENDER_EEVEE_NEXT'
scene.render.resolution_percentage = 50
scene.render.dither_intensity = 0.0
scene.render.use_bake_selected_to_active = True
scene.render.bake_margin = 2
scene.cycles.use_denoising = False
scene.cycles.samples = 10
scene.cycles.sampling_pattern = 'TABULATED_SOBOL'
scene.cycles.light_sampling_threshold = 0.0
scene.cycles.use_adaptive_sampling = False
scene.cycles.use_light_tree = False
scene.cycles.blur_glossy = 0.0
scene.cycles.pixel_filter_type = 'GAUSSIAN'
scene.cycles.sample_clamp_indirect = 0.0
scene.view_settings.view_transform = 'Standard'
bpy.context.view_layer.update()

